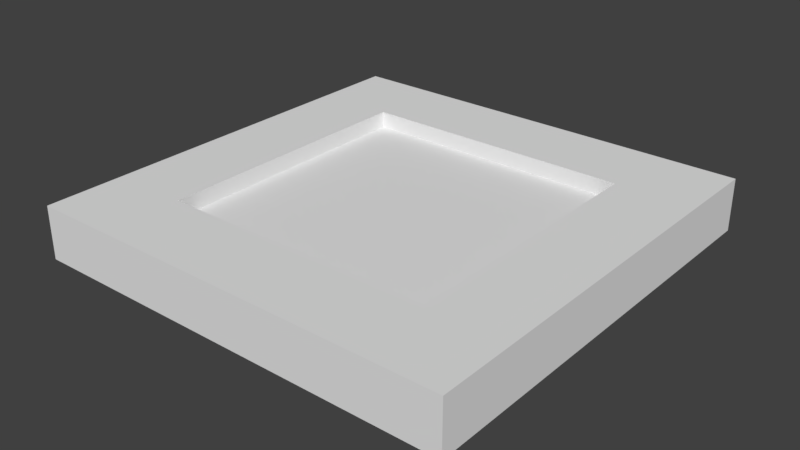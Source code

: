 # Source: jardineras.blend  (saved by Blender 2.78.0; exported with 4.5.12 LTS)
import bpy
from mathutils import Matrix  # noqa: F401  (used for matrix-valued properties, if any)

bpy.ops.wm.read_factory_settings(use_empty=True)
scene = bpy.context.scene
scene.name = 'Scene'

# ---- collections
col_collection_1 = bpy.data.collections.new('Collection 1'); scene.collection.children.link(col_collection_1)

# ---- materials (node trees are filled in below, after node groups)
mat_mat_jardinera = bpy.data.materials.new('mat_jardinera')
mat_mat_jardinera.alpha_threshold = 0.0
mat_mat_jardinera.use_transparent_shadow = False
mat_mat_jardinera.roughness = 0.5

# ---- material node trees

# ---- world
world_world = bpy.data.worlds.new('World'); scene.world = world_world
world_world.color = (0.05088, 0.05088, 0.05088)
world_world.use_sun_shadow = False
world_world.sun_shadow_jitter_overblur = 0.0
world_world.cycles.sampling_method = 'MANUAL'

# ---- meshes
me_cube_001 = bpy.data.meshes.new('Cube.001')
me_cube_001.from_pydata([(-1.876, -1.876, -0.2003), (-1.876, -1.876, 0.2003), (-1.876, 1.876, -0.2003), (-1.876, 1.876, 0.2003), (1.876, -1.876, -0.2003), (1.876, -1.876, 0.2003), (1.876, 1.876, -0.2003), (1.876, 1.876, 0.2003), (-1.192, -1.192, 0.2003), (-1.192, 1.192, 0.2003), (1.192, -1.192, 0.2003), (1.192, 1.192, 0.2003), (-1.192, -1.192, 0.07568), (-1.192, 1.192, 0.07568), (1.192, -1.192, 0.07568), (1.192, 1.192, 0.07568), (-1.668, -1.668, -0.2003), (-1.668, 1.668, -0.2003), (1.668, -1.668, -0.2003), (1.668, 1.668, -0.2003), (-1.668, -1.668, -0.2997), (-1.668, 1.668, -0.2997), (1.668, -1.668, -0.2997), (1.668, 1.668, -0.2997)], [], [(0, 1, 3, 2), (2, 3, 7, 6), (6, 7, 5, 4), (4, 5, 1, 0), (3, 1, 8, 9), (1, 5, 10, 8), (5, 7, 11, 10), (7, 3, 9, 11), (10, 11, 15, 14), (8, 10, 14, 12), (9, 8, 12, 13), (11, 9, 13, 15), (12, 14, 15, 13), (4, 0, 16, 18), (6, 4, 18, 19), (2, 6, 19, 17), (0, 2, 17, 16), (17, 19, 23, 21), (19, 18, 22, 23), (18, 16, 20, 22), (16, 17, 21, 20)])
_uv = me_cube_001.uv_layers.new(name='UVMap')
_uv.uv.foreach_set('vector', [0.008828, 0.4123, 0.008828, 0.01424, 0.4069, 0.01424, 0.4069, 0.4123, 0.008808, 0.4123, 0.008808, 0.01424, 0.4068, 0.01424, 0.4068, 0.4123, 0.4069, 0.01425, 0.4069, 0.4123, 0.008857, 0.4123, 0.008857, 0.01425, 0.4069, 0.01424, 0.4069, 0.4123, 0.008857, 0.4123, 0.008857, 0.01424, 0.96, 0.7156, 0.562, 0.7156, 0.6345, 0.643, 0.8875, 0.643, 0.96, 0.7156, 0.562, 0.7156, 0.6345, 0.643, 0.8875, 0.643, 0.96, 0.7156, 0.562, 0.7156, 0.6345, 0.643, 0.8874, 0.643, 0.96, 0.7156, 0.5619, 0.7156, 0.6345, 0.6431, 0.8874, 0.6431, 0.5703, 0.8114, 0.9319, 0.8114, 0.9319, 0.8858, 0.5703, 0.8858, 0.5703, 0.8114, 0.932, 0.8114, 0.932, 0.8858, 0.5703, 0.8858, 0.9319, 0.8858, 0.5703, 0.8858, 0.5703, 0.8114, 0.9319, 0.8114, 0.9319, 0.8858, 0.5703, 0.8858, 0.5703, 0.8114, 0.9319, 0.8114, 0.4132, 0.009427, 0.9907, 0.009427, 0.9907, 0.587, 0.4132, 0.587, 0.03319, 0.6441, 0.4312, 0.6441, 0.4092, 0.6661, 0.05523, 0.6661, 0.03426, 0.7423, 0.4323, 0.7423, 0.4103, 0.7643, 0.05629, 0.7643, 0.0332, 0.6441, 0.4312, 0.6441, 0.4092, 0.6661, 0.05523, 0.6661, 0.0332, 0.6441, 0.4312, 0.6441, 0.4092, 0.6661, 0.05524, 0.6661, 0.09241, 0.8257, 0.4955, 0.8257, 0.4955, 0.8994, 0.09241, 0.8994, 0.4955, 0.8995, 0.09239, 0.8995, 0.09239, 0.8257, 0.4955, 0.8257, 0.4955, 0.8995, 0.09239, 0.8995, 0.09239, 0.8257, 0.4955, 0.8257, 0.09241, 0.8257, 0.4955, 0.8257, 0.4955, 0.8995, 0.09241, 0.8995])
_ca = me_cube_001.color_attributes.new('Col', 'BYTE_COLOR', 'CORNER')
_ca.data.foreach_set('color', [0.9131, 0.07227, 0.5972, 1.0, 0.9131, 0.07227, 0.5972, 1.0, 0.9131, 0.07227, 0.5972, 1.0, 0.9131, 0.07227, 0.5972, 1.0, 0.9131, 0.07227, 0.5972, 1.0, 0.9131, 0.07227, 0.5972, 1.0, 0.9131, 0.07227, 0.5972, 1.0, 0.9131, 0.07227, 0.5972, 1.0, 0.9131, 0.07227, 0.5972, 1.0, 0.9131, 0.07227, 0.5972, 1.0, 0.9131, 0.07227, 0.5972, 1.0, 0.9131, 0.07227, 0.5972, 1.0, 0.9131, 0.07227, 0.5972, 1.0, 0.9131, 0.07227, 0.5972, 1.0, 0.9131, 0.07227, 0.5972, 1.0, 0.9131, 0.07227, 0.5972, 1.0, 1.0, 0.1559, 0.02217, 1.0, 1.0, 0.1559, 0.02217, 1.0, 1.0, 0.1559, 0.02217, 1.0, 1.0, 0.1559, 0.02217, 1.0, 1.0, 0.1559, 0.02217, 1.0, 1.0, 0.1559, 0.02217, 1.0, 1.0, 0.1559, 0.02217, 1.0, 1.0, 0.1559, 0.02217, 1.0, 1.0, 0.1559, 0.02217, 1.0, 1.0, 0.1559, 0.02217, 1.0, 1.0, 0.1559, 0.02217, 1.0, 1.0, 0.1559, 0.02217, 1.0, 1.0, 0.1559, 0.02217, 1.0, 1.0, 0.1559, 0.02217, 1.0, 1.0, 0.1559, 0.02217, 1.0, 1.0, 0.1559, 0.02217, 1.0, 1.0, 0.1559, 0.02217, 1.0, 1.0, 0.1559, 0.02217, 1.0, 1.0, 0.1559, 0.02217, 1.0, 1.0, 0.1559, 0.02217, 1.0, 1.0, 0.1559, 0.02217, 1.0, 1.0, 0.1559, 0.02217, 1.0, 1.0, 0.1559, 0.02217, 1.0, 1.0, 0.1559, 0.02217, 1.0, 1.0, 0.1559, 0.02217, 1.0, 1.0, 0.1559, 0.02217, 1.0, 1.0, 0.1559, 0.02217, 1.0, 1.0, 0.1559, 0.02217, 1.0, 1.0, 0.1559, 0.02217, 1.0, 1.0, 0.1559, 0.02217, 1.0, 1.0, 0.1559, 0.02217, 1.0, 1.0, 0.1559, 0.02217, 1.0, 0.0, 1.0, 0.004391, 1.0, 0.0, 1.0, 0.004391, 1.0, 0.0, 1.0, 0.004391, 1.0, 0.0, 1.0, 0.004391, 1.0, 0.9131, 0.07227, 0.5972, 1.0, 0.9131, 0.07227, 0.5972, 1.0, 0.9131, 0.07227, 0.5972, 1.0, 0.9131, 0.07227, 0.5972, 1.0, 0.9131, 0.07227, 0.5972, 1.0, 0.9131, 0.07227, 0.5972, 1.0, 0.9131, 0.07227, 0.5972, 1.0, 0.9131, 0.07227, 0.5972, 1.0, 0.9131, 0.07227, 0.5972, 1.0, 0.9131, 0.07227, 0.5972, 1.0, 0.9131, 0.07227, 0.5972, 1.0, 0.9131, 0.07227, 0.5972, 1.0, 0.9131, 0.07227, 0.5972, 1.0, 0.9131, 0.07227, 0.5972, 1.0, 0.9131, 0.07227, 0.5972, 1.0, 0.9131, 0.07227, 0.5972, 1.0, 0.4342, 0.5583, 0.9131, 1.0, 0.4342, 0.5583, 0.9131, 1.0, 0.4342, 0.5583, 0.9131, 1.0, 0.4342, 0.5583, 0.9131, 1.0, 0.4342, 0.5583, 0.9131, 1.0, 0.4342, 0.5583, 0.9131, 1.0, 0.4342, 0.5583, 0.9131, 1.0, 0.4342, 0.5583, 0.9131, 1.0, 0.4342, 0.5583, 0.9131, 1.0, 0.4342, 0.5583, 0.9131, 1.0, 0.4342, 0.5583, 0.9131, 1.0, 0.4342, 0.5583, 0.9131, 1.0, 0.4342, 0.5583, 0.9131, 1.0, 0.4342, 0.5583, 0.9131, 1.0, 0.4342, 0.5583, 0.9131, 1.0, 0.4342, 0.5583, 0.9131, 1.0])
me_cube_001.materials.append(mat_mat_jardinera)
me_cube_001.use_remesh_preserve_volume = False
me_cube_001.use_remesh_preserve_attributes = False
me_cube_001.use_mirror_vertex_groups = False
me_cube_001.use_paint_bone_selection = False
me_cube_001.use_paint_mask = True
me_cube_001.update()

# ---- objects
ob_jardinera = bpy.data.objects.new('jardinera', me_cube_001)

# ---- transforms, parenting, visibility, modifiers, constraints
ob_jardinera.location = (0.0, 0.0, 0.0)
ob_jardinera.scale = (0.876, 0.876, 1.0)
ob_jardinera.lineart.crease_threshold = 0.0

# ---- collection membership
col_collection_1.objects.link(ob_jardinera)

# ---- scene / render settings (as saved in the file)
scene.frame_start = 1; scene.frame_end = 250; scene.frame_set(1)
scene.render.engine = 'BLENDER_EEVEE_NEXT'
scene.render.resolution_percentage = 50
scene.render.dither_intensity = 0.0
scene.cycles.use_denoising = False
scene.cycles.samples = 128
scene.cycles.sampling_pattern = 'TABULATED_SOBOL'
scene.cycles.light_sampling_threshold = 0.0
scene.cycles.use_adaptive_sampling = False
scene.cycles.use_light_tree = False
scene.cycles.blur_glossy = 0.0
scene.cycles.sample_clamp_indirect = 0.0
scene.view_settings.view_transform = 'Standard'
bpy.context.view_layer.update()

# ---- added for rendering (the .blend has no active camera and no usable light): camera, sun
cam_auto = bpy.data.cameras.new('AutoCamera')
cam_auto.lens = 50.0
cam_auto.sensor_width = 36.0
cam_auto.clip_end = 1000.0
ob_auto_camera = bpy.data.objects.new('AutoCamera', cam_auto)
scene.collection.objects.link(ob_auto_camera)
ob_auto_camera.location = (4.32443, -5.18932, 3.40986)
ob_auto_camera.rotation_euler = (1.09748, -7.21219e-08, 0.694738)
scene.camera = ob_auto_camera
light_auto_sun = bpy.data.lights.new('AutoSun', 'SUN')
light_auto_sun.energy = 3.0
light_auto_sun.angle = 0.0523599
ob_auto_sun = bpy.data.objects.new('AutoSun', light_auto_sun)
scene.collection.objects.link(ob_auto_sun)
ob_auto_sun.rotation_euler = (0.872665, 0.174533, 0.523599)
bpy.context.view_layer.update()
